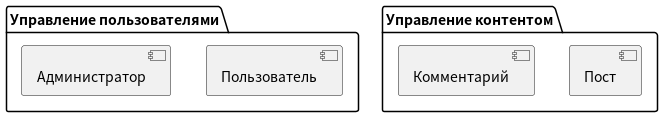

The diagram above was rendered by PlantUML. Its source (embedded in the PNG):
@startuml
package "Управление пользователями" {
  [Пользователь]
  [Администратор]
}

package "Управление контентом" {
  [Пост]
  [Комментарий]
}
@enduml